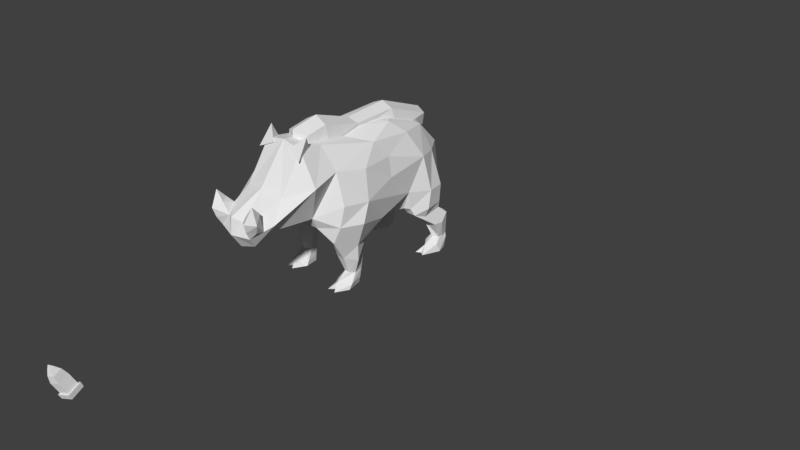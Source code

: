 # Source: Boar.blend  (saved by Blender 2.77.0; exported with 4.5.12 LTS)
import bpy
from mathutils import Matrix  # noqa: F401  (used for matrix-valued properties, if any)

bpy.ops.wm.read_factory_settings(use_empty=True)
scene = bpy.context.scene
scene.name = 'Scene'

# ---- collections
col_collection_1 = bpy.data.collections.new('Collection 1'); scene.collection.children.link(col_collection_1)

# ---- world
world_world = bpy.data.worlds.new('World'); scene.world = world_world
world_world.color = (0.05088, 0.05088, 0.05088)
world_world.use_sun_shadow = False
world_world.sun_shadow_jitter_overblur = 0.0
world_world.cycles.sampling_method = 'MANUAL'

# ---- cameras
cam_camera = bpy.data.cameras.new('Camera')
cam_camera.clip_end = 100.0
cam_camera.lens = 35.0
cam_camera.sensor_width = 32.0
cam_camera.sensor_height = 18.0
cam_camera.ortho_scale = 7.314
cam_camera.dof.focus_distance = 0.0
cam_camera.dof.aperture_fstop = 128.0

# ---- meshes
me_cube_004 = bpy.data.meshes.new('Cube.004')
me_cube_004.from_pydata([(0.3104, 0.4956, 1.062), (0.3677, 0.1394, 0.7441), (0.2356, 0.5844, 0.5812), (0.405, 0.2945, 1.075), (0.1818, 0.7074, 0.7799), (0.4213, 0.4914, 0.5566), (0.361, 0.1657, 0.5598), (0.2998, 0.1342, 0.5598), (0.4213, 0.5094, 0.734), (0.4581, 0.3106, 0.5483), (0.4569, 0.3439, 0.7308), (0.4129, 0.3106, 0.4491), (0.4055, 0.4967, 0.4911), (0.2818, 0.1932, 0.4911), (0.3881, 0.1932, 0.4911), (0.2644, 0.5498, 0.4911), (0.2891, 0.5045, 0.3406), (0.2953, 0.405, 0.3449), (0.4326, 0.5823, 0.4174), (0.31, 0.5823, 0.4174), (0.4535, 0.5045, 0.3406), (0.4473, 0.405, 0.3449), (0.3193, 0.5398, 0.1768), (0.3193, 0.4831, 0.1742), (0.407, 0.5971, 0.1844), (0.3356, 0.5971, 0.1844), (0.4233, 0.5398, 0.1768), (0.4233, 0.4831, 0.1742), (0.2944, 0.434, 0.1208), (0.3713, 0.3455, 0.1174), (0.4242, 0.5848, 0.1436), (0.3185, 0.5848, 0.1436), (0.4483, 0.434, 0.1208), (0.2739, 0.4544, 0.04242), (0.3248, 0.266, 0.04804), (0.4338, 0.5511, 0.04995), (0.3089, 0.5511, 0.04995), (0.4688, 0.4544, 0.04242), (0.4178, 0.266, 0.04804), (0.3713, 0.2949, 0.04804), (0.3713, 0.451, 0.1742), (0.3716, 0.6246, 0.1844), (0.3731, 0.6124, 0.1436), (0.3681, 0.6098, 0.4174), (0.2412, -0.7371, 0.6112), (0.3771, 0.5786, 0.04995), (0.4119, -0.9785, 1.138), (0.0, -0.6098, 1.457), (0.0, -0.8609, 0.6661), (0.0, -0.9785, 1.483), (0.3606, -0.7122, 1.204), (0.2265, -0.9785, 1.442), (0.298, -1.345, 0.8872), (0.2688, -0.9275, 0.7993), (0.0, -1.244, 1.108), (0.0, -1.284, 0.6361), (0.2102, -0.7447, 1.422), (0.2278, -1.266, 0.8004), (0.2314, -1.216, 1.063), (0.0, -1.265, 0.7226), (0.0, -1.585, 0.781), (0.0, -1.568, 0.9414), (0.0, -1.496, 0.6421), (0.2027, -1.533, 0.7928), (0.09896, -1.519, 0.914), (0.1655, -1.465, 0.6895), (0.0, -1.465, 0.6895), (0.1905, -1.404, 0.9706), (0.2569, -1.426, 0.8465), (0.2624, -1.501, 0.8587), (0.2203, -1.577, 0.8738), (0.2496, -1.444, 1.018), (0.3087, -1.521, 0.9481), (0.2365, -1.601, 0.9609), (0.1774, -1.524, 1.012), (0.2622, -1.523, 1.104), (0.2492, -0.918, 1.547), (0.1963, -0.8544, 1.364), (0.1064, -1.01, 1.43), (0.2779, -1.04, 1.361), (0.0, 0.7234, 0.9372), (0.1936, 0.6542, 1.085), (0.0, 0.6542, 0.7709), (0.0, 0.6542, 1.132), (0.4021, -0.1111, 0.9849), (0.3706, -0.1111, 1.181), (0.4996, -0.4744, 0.8952), (0.4108, -0.4212, 1.167), (0.0, -0.1111, 0.4933), (0.09377, 0.2522, 0.5341), (0.1954, -0.1111, 0.5263), (0.0, -0.4443, 0.5263), (0.1919, -0.4174, 0.5993), (0.0, -0.1111, 1.476), (0.2124, 0.04112, 1.436), (0.0, 0.2522, 1.436), (0.0, 0.5, 1.324), (0.2058, 0.4408, 1.31), (0.0, 0.4956, 0.6275), (0.3023, 0.1759, 1.32), (0.3215, -0.2421, 1.342), (0.4574, -0.7178, 0.9077), (0.4131, -0.2421, 0.6275), (0.0, -0.7178, 0.6656), (0.1429, -0.663, 0.6598), (0.1706, -0.8197, 1.283), (0.127, -0.8197, 1.498), (0.1049, 0.5747, 1.245), (0.127, 0.5747, 1.366), (0.127, -0.6199, 1.548), (0.1706, -0.6199, 1.37), (0.127, -0.2594, 1.378), (0.127, -0.2594, 1.47), (0.1988, 0.1577, 1.304), (0.127, 0.1577, 1.511), (0.0, 0.6152, 1.397), (0.0, 0.6152, 1.186), (0.0, -0.8793, 1.54), (0.0, -0.8793, 1.239), (0.0, -0.6199, 1.61), (0.0, -0.6199, 1.36), (0.0, -0.2594, 1.501), (0.0, -0.2594, 1.372), (0.0, 0.1577, 1.559), (0.0, 0.1577, 1.268), (0.3805, -0.7915, 0.546), (0.3805, -0.3933, 0.546), (0.227, -0.557, 0.5358), (0.4416, -0.5668, 0.4732), (0.4452, -0.7618, 0.7121), (0.5237, -0.557, 0.7121), (0.2575, -0.8763, 0.6891), (0.2384, -0.5544, 0.3116), (0.2715, -0.6734, 0.3478), (0.4257, -0.5544, 0.3116), (0.3605, -0.4355, 0.3478), (0.3605, -0.6734, 0.3478), (0.2617, -0.4499, 0.3744), (0.2715, -0.5514, 0.163), (0.2995, -0.6129, 0.1811), (0.3738, -0.5514, 0.163), (0.3528, -0.4618, 0.1693), (0.3469, -0.6129, 0.1811), (0.2979, -0.4693, 0.1678), (0.2143, -0.6627, 0.03894), (0.2692, -0.8006, 0.04443), (0.4141, -0.6627, 0.03894), (0.3636, -0.5045, 0.03944), (0.3617, -0.8006, 0.04443), (0.2563, -0.5199, 0.03312), (0.2231, -0.6338, 0.0815), (0.3202, -0.7288, 0.1066), (0.266, -0.5069, 0.08911), (0.4139, -0.6338, 0.0815), (0.3684, -0.4934, 0.09401), (0.3142, -0.7428, 0.03894)], [], [(10, 1, 6, 9), (4, 8, 5, 2), (8, 0, 10), (4, 0, 8), (2, 5, 12, 15), (8, 10, 9, 5), (5, 9, 11, 12), (9, 6, 14, 11), (7, 6, 1), (17, 16, 22, 23), (18, 20, 26, 24), (19, 16, 15), (15, 12, 18, 43, 19), (12, 11, 20, 18), (11, 14, 21, 20), (22, 25, 31, 28), (25, 41, 42, 31), (20, 21, 27, 26), (21, 17, 23, 40, 27), (19, 43, 41, 25), (16, 19, 25, 22), (32, 29, 38, 37), (29, 28, 33, 34), (24, 26, 32, 30), (23, 22, 28, 29), (26, 27, 29, 32), (33, 36, 45, 35, 37), (34, 33, 37, 38, 39), (31, 42, 45, 36), (28, 31, 36, 33), (30, 32, 37, 35), (29, 39, 38), (29, 34, 39), (23, 29, 40), (27, 40, 29), (14, 13, 17, 21), (45, 42, 30, 35), (41, 43, 18, 24), (42, 41, 24, 30), (17, 13, 15, 16), (46, 56, 51), (46, 58, 52), (46, 57, 53), (46, 53, 50), (55, 57, 65, 62), (52, 58, 67, 68), (58, 54, 61, 64, 67), (48, 57, 55), (49, 58, 51), (49, 56, 47), (46, 50, 56), (46, 51, 58), (46, 52, 57), (59, 55, 62, 66), (57, 52, 68, 63, 65), (48, 53, 57), (48, 55, 59), (49, 54, 58), (49, 51, 56), (60, 64, 61), (60, 65, 63), (60, 63, 64), (60, 62, 65), (72, 69, 68), (70, 63, 69), (70, 64, 63), (67, 68, 63, 64), (70, 69, 72, 73), (64, 70, 73, 74), (68, 67, 71, 72), (67, 64, 74, 71), (74, 73, 75), (72, 71, 75), (71, 74, 75), (73, 72, 75), (76, 77, 78), (76, 78, 79), (76, 79, 77), (77, 79, 78), (80, 83, 81), (80, 81, 4), (81, 97, 0), (80, 4, 82), (84, 3, 85), (85, 99, 100), (3, 97, 99), (84, 87, 86), (86, 50, 101), (85, 100, 87), (84, 86, 1), (84, 1, 3), (88, 89, 90), (88, 92, 91), (91, 104, 103), (90, 102, 92), (93, 47, 94), (50, 100, 56), (93, 94, 95), (95, 97, 96), (4, 81, 0), (82, 4, 98), (85, 3, 99), (3, 0, 97), (84, 85, 87), (86, 87, 50), (87, 100, 50), (1, 86, 102), (53, 101, 50), (53, 48, 131, 129), (48, 103, 104), (88, 90, 92), (91, 92, 104), (94, 47, 100), (95, 94, 97), (94, 100, 99), (94, 99, 97), (56, 100, 47), (115, 108, 107, 116), (109, 106, 105, 110), (124, 116, 107, 113), (118, 120, 110, 105), (112, 109, 110, 111), (114, 112, 111, 113), (120, 122, 111, 110), (108, 114, 113, 107), (122, 124, 113, 111), (112, 114, 123, 121), (109, 112, 121, 119), (106, 109, 119, 117), (114, 108, 115, 123), (106, 117, 118, 105), (2, 98, 4), (2, 15, 98), (13, 89, 98, 15), (7, 89, 13), (89, 7, 90), (7, 1, 90), (90, 1, 102), (83, 97, 81), (6, 7, 13, 14), (104, 92, 127), (92, 102, 126), (130, 129, 125, 128), (129, 131, 125), (102, 130, 128, 126), (86, 130, 102), (86, 101, 129, 130), (101, 53, 129), (48, 44, 131), (125, 131, 44), (137, 135, 141, 143), (135, 134, 140, 141), (0, 3, 10), (1, 10, 3), (150, 152, 149, 144), (151, 150, 144, 145), (136, 133, 139, 142), (133, 132, 138, 139), (132, 137, 143, 138), (134, 136, 142, 140), (126, 128, 134, 135), (92, 126, 135, 137), (44, 127, 132, 133), (127, 92, 137, 132), (128, 125, 136, 134), (125, 44, 133, 136), (155, 144, 146), (146, 148, 155), (153, 151, 148, 146), (154, 153, 146, 147), (152, 154, 147, 149), (148, 151, 155), (143, 141, 154, 152), (141, 140, 153, 154), (140, 142, 151, 153), (139, 138, 150, 151), (138, 143, 152, 150), (48, 104, 44), (127, 44, 104), (89, 88, 98), (145, 144, 155), (151, 145, 155), (142, 139, 151), (146, 144, 149, 147), (97, 83, 96), (69, 63, 68)])
_ca = me_cube_004.color_attributes.new('Col', 'BYTE_COLOR', 'CORNER')
_ca.data.foreach_set('color', [0.1651, 0.117, 0.07227, 1.0, 0.1651, 0.117, 0.07227, 1.0, 0.1651, 0.117, 0.07227, 1.0, 0.1651, 0.117, 0.07227, 1.0, 0.1651, 0.117, 0.07227, 1.0, 0.1651, 0.117, 0.07227, 1.0, 0.1651, 0.117, 0.07227, 1.0, 0.1651, 0.117, 0.07227, 1.0, 0.1651, 0.117, 0.07227, 1.0, 0.1651, 0.117, 0.07227, 1.0, 0.1651, 0.117, 0.07227, 1.0, 0.1651, 0.117, 0.07227, 1.0, 0.1651, 0.117, 0.07227, 1.0, 0.1651, 0.117, 0.07227, 1.0, 0.1651, 0.117, 0.07227, 1.0, 0.1651, 0.117, 0.07227, 1.0, 0.1651, 0.117, 0.07227, 1.0, 0.1651, 0.117, 0.07227, 1.0, 0.1651, 0.117, 0.07227, 1.0, 0.1651, 0.117, 0.07227, 1.0, 0.1651, 0.117, 0.07227, 1.0, 0.1651, 0.117, 0.07227, 1.0, 0.1651, 0.117, 0.07227, 1.0, 0.1651, 0.117, 0.07227, 1.0, 0.1651, 0.117, 0.07227, 1.0, 0.1651, 0.117, 0.07227, 1.0, 0.1651, 0.117, 0.07227, 1.0, 0.1651, 0.117, 0.07227, 1.0, 0.1651, 0.117, 0.07227, 1.0, 0.1651, 0.117, 0.07227, 1.0, 0.1651, 0.117, 0.07227, 1.0, 0.1651, 0.117, 0.07227, 1.0, 0.1651, 0.117, 0.07227, 1.0, 0.1651, 0.117, 0.07227, 1.0, 0.1651, 0.117, 0.07227, 1.0, 0.1651, 0.117, 0.07227, 1.0, 0.1651, 0.117, 0.07227, 1.0, 0.1651, 0.117, 0.07227, 1.0, 0.1651, 0.117, 0.07227, 1.0, 0.1651, 0.117, 0.07227, 1.0, 0.1651, 0.117, 0.07227, 1.0, 0.1651, 0.117, 0.07227, 1.0, 0.1651, 0.117, 0.07227, 1.0, 0.1651, 0.117, 0.07227, 1.0, 0.1651, 0.117, 0.07227, 1.0, 0.1651, 0.117, 0.07227, 1.0, 0.1651, 0.117, 0.07227, 1.0, 0.1651, 0.117, 0.07227, 1.0, 0.1651, 0.117, 0.07227, 1.0, 0.1651, 0.117, 0.07227, 1.0, 0.1651, 0.117, 0.07227, 1.0, 0.1651, 0.117, 0.07227, 1.0, 0.1651, 0.117, 0.07227, 1.0, 0.1651, 0.117, 0.07227, 1.0, 0.1651, 0.117, 0.07227, 1.0, 0.1651, 0.117, 0.07227, 1.0, 0.1651, 0.117, 0.07227, 1.0, 0.1651, 0.117, 0.07227, 1.0, 0.1651, 0.117, 0.07227, 1.0, 0.1651, 0.117, 0.07227, 1.0, 0.1651, 0.117, 0.07227, 1.0, 0.1651, 0.117, 0.07227, 1.0, 0.1651, 0.117, 0.07227, 1.0, 0.1651, 0.117, 0.07227, 1.0, 0.1651, 0.117, 0.07227, 1.0, 0.1651, 0.117, 0.07227, 1.0, 0.1651, 0.117, 0.07227, 1.0, 0.1651, 0.117, 0.07227, 1.0, 0.1651, 0.117, 0.07227, 1.0, 0.1651, 0.117, 0.07227, 1.0, 0.1651, 0.117, 0.07227, 1.0, 0.1651, 0.117, 0.07227, 1.0, 0.1651, 0.117, 0.07227, 1.0, 0.1651, 0.117, 0.07227, 1.0, 0.1651, 0.117, 0.07227, 1.0, 0.1651, 0.117, 0.07227, 1.0, 0.1651, 0.117, 0.07227, 1.0, 0.1651, 0.117, 0.07227, 1.0, 0.1651, 0.117, 0.07227, 1.0, 0.1651, 0.117, 0.07227, 1.0, 0.1651, 0.117, 0.07227, 1.0, 0.1651, 0.117, 0.07227, 1.0, 1.0, 1.0, 1.0, 1.0, 1.0, 1.0, 1.0, 1.0, 1.0, 1.0, 1.0, 1.0, 1.0, 1.0, 1.0, 1.0, 1.0, 1.0, 1.0, 1.0, 1.0, 1.0, 1.0, 1.0, 1.0, 1.0, 1.0, 1.0, 1.0, 1.0, 1.0, 1.0, 0.1651, 0.117, 0.07227, 1.0, 0.1651, 0.117, 0.07227, 1.0, 0.1651, 0.117, 0.07227, 1.0, 0.1651, 0.117, 0.07227, 1.0, 0.1651, 0.117, 0.07227, 1.0, 0.1651, 0.117, 0.07227, 1.0, 0.1651, 0.117, 0.07227, 1.0, 0.1651, 0.117, 0.07227, 1.0, 0.1651, 0.117, 0.07227, 1.0, 0.1651, 0.117, 0.07227, 1.0, 0.1651, 0.117, 0.07227, 1.0, 0.1651, 0.117, 0.07227, 1.0, 0.1651, 0.117, 0.07227, 1.0, 0.1651, 0.117, 0.07227, 1.0, 0.1651, 0.117, 0.07227, 1.0, 0.1651, 0.117, 0.07227, 1.0, 0.1651, 0.117, 0.07227, 1.0, 1.0, 1.0, 1.0, 1.0, 1.0, 1.0, 1.0, 1.0, 1.0, 1.0, 1.0, 1.0, 1.0, 1.0, 1.0, 1.0, 1.0, 1.0, 1.0, 1.0, 0.1651, 0.117, 0.07227, 1.0, 0.1651, 0.117, 0.07227, 1.0, 0.1651, 0.117, 0.07227, 1.0, 0.1651, 0.117, 0.07227, 1.0, 0.1651, 0.117, 0.07227, 1.0, 0.1651, 0.117, 0.07227, 1.0, 0.1651, 0.117, 0.07227, 1.0, 0.1651, 0.117, 0.07227, 1.0, 0.1651, 0.117, 0.07227, 1.0, 0.1651, 0.117, 0.07227, 1.0, 0.1651, 0.117, 0.07227, 1.0, 0.1651, 0.117, 0.07227, 1.0, 1.0, 1.0, 1.0, 1.0, 1.0, 1.0, 1.0, 1.0, 1.0, 1.0, 1.0, 1.0, 1.0, 1.0, 1.0, 1.0, 1.0, 1.0, 1.0, 1.0, 1.0, 1.0, 1.0, 1.0, 0.1651, 0.117, 0.07227, 1.0, 0.1651, 0.117, 0.07227, 1.0, 0.1651, 0.117, 0.07227, 1.0, 0.1651, 0.117, 0.07227, 1.0, 0.1651, 0.117, 0.07227, 1.0, 0.1651, 0.117, 0.07227, 1.0, 0.1651, 0.117, 0.07227, 1.0, 0.1651, 0.117, 0.07227, 1.0, 0.1651, 0.117, 0.07227, 1.0, 0.1651, 0.117, 0.07227, 1.0, 0.1651, 0.117, 0.07227, 1.0, 0.1651, 0.117, 0.07227, 1.0, 0.1651, 0.117, 0.07227, 1.0, 0.1651, 0.117, 0.07227, 1.0, 0.1651, 0.117, 0.07227, 1.0, 0.1651, 0.117, 0.07227, 1.0, 0.1651, 0.117, 0.07227, 1.0, 0.1651, 0.117, 0.07227, 1.0, 0.1651, 0.117, 0.07227, 1.0, 0.1651, 0.117, 0.07227, 1.0, 0.1651, 0.117, 0.07227, 1.0, 0.1651, 0.117, 0.07227, 1.0, 0.1651, 0.117, 0.07227, 1.0, 0.1651, 0.117, 0.07227, 1.0, 0.1651, 0.117, 0.07227, 1.0, 0.1651, 0.117, 0.07227, 1.0, 0.1651, 0.117, 0.07227, 1.0, 0.1651, 0.117, 0.07227, 1.0, 0.1651, 0.117, 0.07227, 1.0, 0.1651, 0.117, 0.07227, 1.0, 0.1651, 0.117, 0.07227, 1.0, 0.1651, 0.117, 0.07227, 1.0, 0.1651, 0.117, 0.07227, 1.0, 0.1651, 0.117, 0.07227, 1.0, 0.1651, 0.117, 0.07227, 1.0, 0.1651, 0.117, 0.07227, 1.0, 0.1651, 0.117, 0.07227, 1.0, 0.1651, 0.117, 0.07227, 1.0, 0.1651, 0.117, 0.07227, 1.0, 0.1651, 0.117, 0.07227, 1.0, 0.1651, 0.117, 0.07227, 1.0, 0.1651, 0.117, 0.07227, 1.0, 0.1651, 0.117, 0.07227, 1.0, 0.1651, 0.117, 0.07227, 1.0, 0.1651, 0.117, 0.07227, 1.0, 0.1651, 0.117, 0.07227, 1.0, 0.1651, 0.117, 0.07227, 1.0, 0.1651, 0.117, 0.07227, 1.0, 0.1651, 0.117, 0.07227, 1.0, 0.1651, 0.117, 0.07227, 1.0, 0.1651, 0.117, 0.07227, 1.0, 0.1651, 0.117, 0.07227, 1.0, 0.1651, 0.117, 0.07227, 1.0, 0.1651, 0.117, 0.07227, 1.0, 0.1651, 0.117, 0.07227, 1.0, 0.1651, 0.117, 0.07227, 1.0, 0.1651, 0.117, 0.07227, 1.0, 0.1651, 0.117, 0.07227, 1.0, 0.1651, 0.117, 0.07227, 1.0, 0.1651, 0.117, 0.07227, 1.0, 0.1651, 0.117, 0.07227, 1.0, 0.1651, 0.117, 0.07227, 1.0, 0.1651, 0.117, 0.07227, 1.0, 0.1651, 0.117, 0.07227, 1.0, 0.1651, 0.117, 0.07227, 1.0, 0.1651, 0.117, 0.07227, 1.0, 0.1651, 0.117, 0.07227, 1.0, 0.1651, 0.117, 0.07227, 1.0, 0.1651, 0.117, 0.07227, 1.0, 0.1651, 0.117, 0.07227, 1.0, 0.1651, 0.117, 0.07227, 1.0, 0.1651, 0.117, 0.07227, 1.0, 0.1651, 0.117, 0.07227, 1.0, 0.1651, 0.117, 0.07227, 1.0, 0.1651, 0.117, 0.07227, 1.0, 0.1651, 0.117, 0.07227, 1.0, 0.1651, 0.117, 0.07227, 1.0, 0.1651, 0.117, 0.07227, 1.0, 0.1651, 0.117, 0.07227, 1.0, 0.1651, 0.117, 0.07227, 1.0, 0.1651, 0.117, 0.07227, 1.0, 0.1651, 0.117, 0.07227, 1.0, 0.1651, 0.117, 0.07227, 1.0, 0.1651, 0.117, 0.07227, 1.0, 0.1651, 0.117, 0.07227, 1.0, 0.1651, 0.117, 0.07227, 1.0, 0.1651, 0.117, 0.07227, 1.0, 0.1651, 0.117, 0.07227, 1.0, 0.1651, 0.117, 0.07227, 1.0, 0.1651, 0.117, 0.07227, 1.0, 0.1651, 0.117, 0.07227, 1.0, 0.1651, 0.117, 0.07227, 1.0, 0.1651, 0.117, 0.07227, 1.0, 0.1651, 0.117, 0.07227, 1.0, 0.1651, 0.117, 0.07227, 1.0, 0.1651, 0.117, 0.07227, 1.0, 0.1651, 0.117, 0.07227, 1.0, 0.1651, 0.117, 0.07227, 1.0, 0.1651, 0.117, 0.07227, 1.0, 0.1651, 0.117, 0.07227, 1.0, 0.1651, 0.117, 0.07227, 1.0, 0.1651, 0.117, 0.07227, 1.0, 1.0, 1.0, 1.0, 1.0, 1.0, 1.0, 1.0, 1.0, 1.0, 1.0, 1.0, 1.0, 1.0, 1.0, 1.0, 1.0, 1.0, 1.0, 1.0, 1.0, 1.0, 1.0, 1.0, 1.0, 1.0, 1.0, 1.0, 1.0, 1.0, 1.0, 1.0, 1.0, 1.0, 1.0, 1.0, 1.0, 1.0, 1.0, 1.0, 1.0, 1.0, 1.0, 1.0, 1.0, 1.0, 1.0, 1.0, 1.0, 1.0, 1.0, 1.0, 1.0, 1.0, 1.0, 1.0, 1.0, 1.0, 1.0, 1.0, 1.0, 1.0, 1.0, 1.0, 1.0, 1.0, 1.0, 1.0, 1.0, 1.0, 1.0, 1.0, 1.0, 1.0, 1.0, 1.0, 1.0, 1.0, 1.0, 1.0, 1.0, 1.0, 1.0, 1.0, 1.0, 1.0, 1.0, 1.0, 1.0, 1.0, 1.0, 1.0, 1.0, 1.0, 1.0, 1.0, 1.0, 1.0, 1.0, 1.0, 1.0, 1.0, 1.0, 1.0, 1.0, 1.0, 1.0, 1.0, 1.0, 1.0, 1.0, 1.0, 1.0, 1.0, 1.0, 1.0, 1.0, 1.0, 1.0, 1.0, 1.0, 1.0, 1.0, 1.0, 1.0, 1.0, 1.0, 1.0, 1.0, 1.0, 1.0, 1.0, 1.0, 1.0, 1.0, 1.0, 1.0, 1.0, 1.0, 1.0, 1.0, 1.0, 1.0, 1.0, 1.0, 1.0, 1.0, 1.0, 1.0, 1.0, 1.0, 1.0, 1.0, 1.0, 1.0, 1.0, 1.0, 1.0, 1.0, 1.0, 1.0, 1.0, 1.0, 1.0, 1.0, 0.1651, 0.117, 0.07227, 1.0, 0.1651, 0.117, 0.07227, 1.0, 0.1651, 0.117, 0.07227, 1.0, 0.3278, 0.02732, 0.1144, 1.0, 0.3278, 0.02732, 0.1144, 1.0, 0.3278, 0.02732, 0.1144, 1.0, 0.1651, 0.117, 0.07227, 1.0, 0.1651, 0.117, 0.07227, 1.0, 0.1651, 0.117, 0.07227, 1.0, 1.0, 0.0, 1.0, 1.0, 1.0, 0.0, 1.0, 1.0, 1.0, 0.0, 1.0, 1.0, 0.1651, 0.117, 0.07227, 1.0, 0.1651, 0.117, 0.07227, 1.0, 0.1651, 0.117, 0.07227, 1.0, 0.1651, 0.117, 0.07227, 1.0, 0.1651, 0.117, 0.07227, 1.0, 0.1651, 0.117, 0.07227, 1.0, 0.1651, 0.117, 0.07227, 1.0, 0.1651, 0.117, 0.07227, 1.0, 0.1651, 0.117, 0.07227, 1.0, 0.1651, 0.117, 0.07227, 1.0, 0.1651, 0.117, 0.07227, 1.0, 0.1651, 0.117, 0.07227, 1.0, 0.1651, 0.117, 0.07227, 1.0, 0.1651, 0.117, 0.07227, 1.0, 0.1651, 0.117, 0.07227, 1.0, 0.1651, 0.117, 0.07227, 1.0, 0.1651, 0.117, 0.07227, 1.0, 0.1651, 0.117, 0.07227, 1.0, 0.1651, 0.117, 0.07227, 1.0, 0.1651, 0.117, 0.07227, 1.0, 0.1651, 0.117, 0.07227, 1.0, 0.1651, 0.117, 0.07227, 1.0, 0.1651, 0.117, 0.07227, 1.0, 0.1651, 0.117, 0.07227, 1.0, 0.1651, 0.117, 0.07227, 1.0, 0.1651, 0.117, 0.07227, 1.0, 0.1651, 0.117, 0.07227, 1.0, 0.1651, 0.117, 0.07227, 1.0, 0.1651, 0.117, 0.07227, 1.0, 0.1651, 0.117, 0.07227, 1.0, 0.1651, 0.117, 0.07227, 1.0, 0.1651, 0.117, 0.07227, 1.0, 0.1651, 0.117, 0.07227, 1.0, 0.1651, 0.117, 0.07227, 1.0, 0.1651, 0.117, 0.07227, 1.0, 0.1651, 0.117, 0.07227, 1.0, 0.1651, 0.117, 0.07227, 1.0, 0.1651, 0.117, 0.07227, 1.0, 0.1651, 0.117, 0.07227, 1.0, 0.1651, 0.117, 0.07227, 1.0, 0.1651, 0.117, 0.07227, 1.0, 0.1651, 0.117, 0.07227, 1.0, 0.1651, 0.117, 0.07227, 1.0, 0.1651, 0.117, 0.07227, 1.0, 0.1651, 0.117, 0.07227, 1.0, 0.1651, 0.117, 0.07227, 1.0, 0.1651, 0.117, 0.07227, 1.0, 0.1651, 0.117, 0.07227, 1.0, 0.1651, 0.117, 0.07227, 1.0, 0.1651, 0.117, 0.07227, 1.0, 0.1651, 0.117, 0.07227, 1.0, 0.1651, 0.117, 0.07227, 1.0, 0.1651, 0.117, 0.07227, 1.0, 0.1651, 0.117, 0.07227, 1.0, 0.1651, 0.117, 0.07227, 1.0, 0.1651, 0.117, 0.07227, 1.0, 0.1651, 0.117, 0.07227, 1.0, 0.1651, 0.117, 0.07227, 1.0, 0.1651, 0.117, 0.07227, 1.0, 0.1651, 0.117, 0.07227, 1.0, 0.1651, 0.117, 0.07227, 1.0, 0.1651, 0.117, 0.07227, 1.0, 0.1651, 0.117, 0.07227, 1.0, 0.1651, 0.117, 0.07227, 1.0, 0.1651, 0.117, 0.07227, 1.0, 0.1651, 0.117, 0.07227, 1.0, 0.1651, 0.117, 0.07227, 1.0, 0.1651, 0.117, 0.07227, 1.0, 0.1651, 0.117, 0.07227, 1.0, 0.1651, 0.117, 0.07227, 1.0, 0.1651, 0.117, 0.07227, 1.0, 0.1651, 0.117, 0.07227, 1.0, 0.1651, 0.117, 0.07227, 1.0, 0.1651, 0.117, 0.07227, 1.0, 0.1651, 0.117, 0.07227, 1.0, 0.1651, 0.117, 0.07227, 1.0, 0.1651, 0.117, 0.07227, 1.0, 0.1651, 0.117, 0.07227, 1.0, 0.1651, 0.117, 0.07227, 1.0, 0.1651, 0.117, 0.07227, 1.0, 0.1651, 0.117, 0.07227, 1.0, 0.1651, 0.117, 0.07227, 1.0, 0.1651, 0.117, 0.07227, 1.0, 0.1651, 0.117, 0.07227, 1.0, 0.1651, 0.117, 0.07227, 1.0, 0.1651, 0.117, 0.07227, 1.0, 0.1651, 0.117, 0.07227, 1.0, 0.1651, 0.117, 0.07227, 1.0, 0.1651, 0.117, 0.07227, 1.0, 0.1651, 0.117, 0.07227, 1.0, 0.1651, 0.117, 0.07227, 1.0, 0.1651, 0.117, 0.07227, 1.0, 0.1651, 0.117, 0.07227, 1.0, 0.1651, 0.117, 0.07227, 1.0, 0.1651, 0.117, 0.07227, 1.0, 0.1651, 0.117, 0.07227, 1.0, 0.1651, 0.117, 0.07227, 1.0, 0.1651, 0.117, 0.07227, 1.0, 0.1651, 0.117, 0.07227, 1.0, 0.1651, 0.117, 0.07227, 1.0, 0.1651, 0.117, 0.07227, 1.0, 0.1651, 0.117, 0.07227, 1.0, 0.1651, 0.117, 0.07227, 1.0, 0.1651, 0.117, 0.07227, 1.0, 0.1651, 0.117, 0.07227, 1.0, 0.1651, 0.117, 0.07227, 1.0, 0.1651, 0.117, 0.07227, 1.0, 0.1651, 0.117, 0.07227, 1.0, 0.1651, 0.117, 0.07227, 1.0, 0.1651, 0.117, 0.07227, 1.0, 0.1651, 0.117, 0.07227, 1.0, 0.1651, 0.117, 0.07227, 1.0, 0.1651, 0.117, 0.07227, 1.0, 0.1651, 0.117, 0.07227, 1.0, 0.1651, 0.117, 0.07227, 1.0, 0.02217, 0.016, 0.008568, 1.0, 0.02217, 0.016, 0.008568, 1.0, 0.02217, 0.016, 0.008568, 1.0, 0.02217, 0.016, 0.008568, 1.0, 0.02217, 0.016, 0.008568, 1.0, 0.02217, 0.016, 0.008568, 1.0, 0.02217, 0.016, 0.008568, 1.0, 0.02217, 0.016, 0.008568, 1.0, 0.02217, 0.016, 0.008568, 1.0, 0.02217, 0.016, 0.008568, 1.0, 0.02217, 0.016, 0.008568, 1.0, 0.02217, 0.016, 0.008568, 1.0, 0.02217, 0.016, 0.008568, 1.0, 0.02217, 0.016, 0.008568, 1.0, 0.02217, 0.016, 0.008568, 1.0, 0.02217, 0.016, 0.008568, 1.0, 0.02217, 0.016, 0.008568, 1.0, 0.02217, 0.016, 0.008568, 1.0, 0.02217, 0.016, 0.008568, 1.0, 0.02217, 0.016, 0.008568, 1.0, 0.02217, 0.016, 0.008568, 1.0, 0.02217, 0.016, 0.008568, 1.0, 0.02217, 0.016, 0.008568, 1.0, 0.02217, 0.016, 0.008568, 1.0, 0.02217, 0.016, 0.008568, 1.0, 0.02217, 0.016, 0.008568, 1.0, 0.02217, 0.016, 0.008568, 1.0, 0.02217, 0.016, 0.008568, 1.0, 0.02217, 0.016, 0.008568, 1.0, 0.02217, 0.016, 0.008568, 1.0, 0.02217, 0.016, 0.008568, 1.0, 0.02217, 0.016, 0.008568, 1.0, 0.02217, 0.016, 0.008568, 1.0, 0.02217, 0.016, 0.008568, 1.0, 0.02217, 0.016, 0.008568, 1.0, 0.02217, 0.016, 0.008568, 1.0, 0.02217, 0.016, 0.008568, 1.0, 0.02217, 0.016, 0.008568, 1.0, 0.02217, 0.016, 0.008568, 1.0, 0.02217, 0.016, 0.008568, 1.0, 0.02217, 0.016, 0.008568, 1.0, 0.02217, 0.016, 0.008568, 1.0, 0.02217, 0.016, 0.008568, 1.0, 0.02217, 0.016, 0.008568, 1.0, 0.02217, 0.016, 0.008568, 1.0, 0.02217, 0.016, 0.008568, 1.0, 0.02217, 0.016, 0.008568, 1.0, 0.02217, 0.016, 0.008568, 1.0, 0.02217, 0.016, 0.008568, 1.0, 0.02217, 0.016, 0.008568, 1.0, 0.02217, 0.016, 0.008568, 1.0, 0.02217, 0.016, 0.008568, 1.0, 0.02217, 0.016, 0.008568, 1.0, 0.02217, 0.016, 0.008568, 1.0, 0.02217, 0.016, 0.008568, 1.0, 0.02217, 0.016, 0.008568, 1.0, 0.1651, 0.117, 0.07227, 1.0, 0.1651, 0.117, 0.07227, 1.0, 0.1651, 0.117, 0.07227, 1.0, 0.1651, 0.117, 0.07227, 1.0, 0.1651, 0.117, 0.07227, 1.0, 0.1651, 0.117, 0.07227, 1.0, 0.1651, 0.117, 0.07227, 1.0, 0.1651, 0.117, 0.07227, 1.0, 0.1651, 0.117, 0.07227, 1.0, 0.1651, 0.117, 0.07227, 1.0, 0.1651, 0.117, 0.07227, 1.0, 0.1651, 0.117, 0.07227, 1.0, 0.1651, 0.117, 0.07227, 1.0, 0.1651, 0.117, 0.07227, 1.0, 0.1651, 0.117, 0.07227, 1.0, 0.1651, 0.117, 0.07227, 1.0, 0.1651, 0.117, 0.07227, 1.0, 0.1651, 0.117, 0.07227, 1.0, 0.1651, 0.117, 0.07227, 1.0, 0.1651, 0.117, 0.07227, 1.0, 0.1651, 0.117, 0.07227, 1.0, 0.1651, 0.117, 0.07227, 1.0, 0.1651, 0.117, 0.07227, 1.0, 0.1651, 0.117, 0.07227, 1.0, 0.1651, 0.117, 0.07227, 1.0, 0.1651, 0.117, 0.07227, 1.0, 0.1651, 0.117, 0.07227, 1.0, 0.1651, 0.117, 0.07227, 1.0, 0.1651, 0.117, 0.07227, 1.0, 0.1651, 0.117, 0.07227, 1.0, 0.1651, 0.117, 0.07227, 1.0, 0.1651, 0.117, 0.07227, 1.0, 0.1651, 0.117, 0.07227, 1.0, 0.1651, 0.117, 0.07227, 1.0, 0.1651, 0.117, 0.07227, 1.0, 0.1651, 0.117, 0.07227, 1.0, 0.1651, 0.117, 0.07227, 1.0, 0.1651, 0.117, 0.07227, 1.0, 0.1651, 0.117, 0.07227, 1.0, 0.1651, 0.117, 0.07227, 1.0, 0.1651, 0.117, 0.07227, 1.0, 0.1651, 0.117, 0.07227, 1.0, 0.1651, 0.117, 0.07227, 1.0, 0.1651, 0.117, 0.07227, 1.0, 0.1651, 0.117, 0.07227, 1.0, 0.1651, 0.117, 0.07227, 1.0, 0.1651, 0.117, 0.07227, 1.0, 0.1651, 0.117, 0.07227, 1.0, 0.1651, 0.117, 0.07227, 1.0, 0.1651, 0.117, 0.07227, 1.0, 0.1651, 0.117, 0.07227, 1.0, 0.1651, 0.117, 0.07227, 1.0, 0.1651, 0.117, 0.07227, 1.0, 0.1651, 0.117, 0.07227, 1.0, 0.1651, 0.117, 0.07227, 1.0, 0.1651, 0.117, 0.07227, 1.0, 0.1651, 0.117, 0.07227, 1.0, 0.1651, 0.117, 0.07227, 1.0, 0.1651, 0.117, 0.07227, 1.0, 0.1651, 0.117, 0.07227, 1.0, 0.1651, 0.117, 0.07227, 1.0, 0.1651, 0.117, 0.07227, 1.0, 0.1651, 0.117, 0.07227, 1.0, 0.1651, 0.117, 0.07227, 1.0, 0.1651, 0.117, 0.07227, 1.0, 0.1651, 0.117, 0.07227, 1.0, 0.1651, 0.117, 0.07227, 1.0, 0.1651, 0.117, 0.07227, 1.0, 0.1651, 0.117, 0.07227, 1.0, 0.1651, 0.117, 0.07227, 1.0, 0.1651, 0.117, 0.07227, 1.0, 0.1651, 0.117, 0.07227, 1.0, 0.1651, 0.117, 0.07227, 1.0, 0.1651, 0.117, 0.07227, 1.0, 0.1651, 0.117, 0.07227, 1.0, 0.1651, 0.117, 0.07227, 1.0, 0.1651, 0.117, 0.07227, 1.0, 0.1651, 0.117, 0.07227, 1.0, 0.1651, 0.117, 0.07227, 1.0, 0.1651, 0.117, 0.07227, 1.0, 1.0, 1.0, 1.0, 1.0, 1.0, 1.0, 1.0, 1.0, 1.0, 1.0, 1.0, 1.0, 1.0, 1.0, 1.0, 1.0, 0.1651, 0.117, 0.07227, 1.0, 0.1651, 0.117, 0.07227, 1.0, 0.1651, 0.117, 0.07227, 1.0, 0.1651, 0.117, 0.07227, 1.0, 0.1651, 0.117, 0.07227, 1.0, 0.1651, 0.117, 0.07227, 1.0, 0.1651, 0.117, 0.07227, 1.0, 0.1651, 0.117, 0.07227, 1.0, 0.1651, 0.117, 0.07227, 1.0, 0.1651, 0.117, 0.07227, 1.0, 0.1651, 0.117, 0.07227, 1.0, 0.1651, 0.117, 0.07227, 1.0, 0.1651, 0.117, 0.07227, 1.0, 0.1651, 0.117, 0.07227, 1.0, 0.1651, 0.117, 0.07227, 1.0, 0.1651, 0.117, 0.07227, 1.0, 0.1651, 0.117, 0.07227, 1.0, 0.1651, 0.117, 0.07227, 1.0, 0.1651, 0.117, 0.07227, 1.0, 0.1651, 0.117, 0.07227, 1.0, 0.1651, 0.117, 0.07227, 1.0, 0.1651, 0.117, 0.07227, 1.0, 0.1651, 0.117, 0.07227, 1.0, 0.1651, 0.117, 0.07227, 1.0, 0.1651, 0.117, 0.07227, 1.0, 0.1651, 0.117, 0.07227, 1.0, 0.1651, 0.117, 0.07227, 1.0, 0.1651, 0.117, 0.07227, 1.0, 0.1651, 0.117, 0.07227, 1.0, 0.1651, 0.117, 0.07227, 1.0, 0.1651, 0.117, 0.07227, 1.0, 0.1651, 0.117, 0.07227, 1.0, 0.1651, 0.117, 0.07227, 1.0, 0.1651, 0.117, 0.07227, 1.0, 0.1651, 0.117, 0.07227, 1.0, 0.1651, 0.117, 0.07227, 1.0, 0.1651, 0.117, 0.07227, 1.0, 0.1651, 0.117, 0.07227, 1.0, 0.1651, 0.117, 0.07227, 1.0, 0.1651, 0.117, 0.07227, 1.0, 1.0, 1.0, 1.0, 1.0, 1.0, 1.0, 1.0, 1.0, 1.0, 1.0, 1.0, 1.0, 1.0, 1.0, 1.0, 1.0, 1.0, 1.0, 1.0, 1.0, 1.0, 1.0, 1.0, 1.0, 1.0, 1.0, 1.0, 1.0, 1.0, 1.0, 1.0, 1.0, 1.0, 1.0, 1.0, 1.0, 1.0, 1.0, 1.0, 1.0, 0.1651, 0.117, 0.07227, 1.0, 0.1651, 0.117, 0.07227, 1.0, 0.1651, 0.117, 0.07227, 1.0, 0.1651, 0.117, 0.07227, 1.0, 0.1651, 0.117, 0.07227, 1.0, 0.1651, 0.117, 0.07227, 1.0, 0.1651, 0.117, 0.07227, 1.0, 0.1651, 0.117, 0.07227, 1.0, 1.0, 1.0, 1.0, 1.0, 1.0, 1.0, 1.0, 1.0, 1.0, 1.0, 1.0, 1.0, 0.1651, 0.117, 0.07227, 1.0, 0.1651, 0.117, 0.07227, 1.0, 0.1651, 0.117, 0.07227, 1.0, 0.1651, 0.117, 0.07227, 1.0, 0.1651, 0.117, 0.07227, 1.0, 0.1651, 0.117, 0.07227, 1.0, 0.1651, 0.117, 0.07227, 1.0, 0.1651, 0.117, 0.07227, 1.0, 0.1651, 0.117, 0.07227, 1.0, 0.1651, 0.117, 0.07227, 1.0, 0.1651, 0.117, 0.07227, 1.0, 0.1651, 0.117, 0.07227, 1.0, 0.1651, 0.117, 0.07227, 1.0, 0.1651, 0.117, 0.07227, 1.0, 0.1651, 0.117, 0.07227, 1.0, 0.1651, 0.117, 0.07227, 1.0, 0.1651, 0.117, 0.07227, 1.0, 0.1651, 0.117, 0.07227, 1.0, 0.1651, 0.117, 0.07227, 1.0, 0.1651, 0.117, 0.07227, 1.0, 0.1651, 0.117, 0.07227, 1.0, 0.1651, 0.117, 0.07227, 1.0, 0.1651, 0.117, 0.07227, 1.0, 0.1651, 0.117, 0.07227, 1.0, 0.1651, 0.117, 0.07227, 1.0, 0.1651, 0.117, 0.07227, 1.0, 0.1651, 0.117, 0.07227, 1.0, 0.1651, 0.117, 0.07227, 1.0, 0.1651, 0.117, 0.07227, 1.0, 1.0, 1.0, 1.0, 1.0, 1.0, 1.0, 1.0, 1.0, 1.0, 1.0, 1.0, 1.0, 1.0, 1.0, 1.0, 1.0, 1.0, 1.0, 1.0, 1.0, 1.0, 1.0, 1.0, 1.0, 0.1651, 0.117, 0.07227, 1.0, 0.1651, 0.117, 0.07227, 1.0, 0.1651, 0.117, 0.07227, 1.0, 0.1651, 0.117, 0.07227, 1.0, 0.1651, 0.117, 0.07227, 1.0, 0.1651, 0.117, 0.07227, 1.0, 0.1651, 0.117, 0.07227, 1.0, 0.1651, 0.117, 0.07227, 1.0, 0.1651, 0.117, 0.07227, 1.0, 0.1651, 0.117, 0.07227, 1.0, 1.0, 1.0, 1.0, 1.0, 1.0, 1.0, 1.0, 1.0, 1.0, 1.0, 1.0, 1.0])
me_cube_004.use_remesh_preserve_volume = False
me_cube_004.use_remesh_preserve_attributes = False
me_cube_004.use_mirror_vertex_groups = False
me_cube_004.use_paint_bone_selection = False
me_cube_004.use_paint_mask = True
me_cube_004.update()
me_cube_003 = bpy.data.meshes.new('Cube.003')
me_cube_003.from_pydata([(-0.1959, -0.007403, -0.1798), (-0.1179, 0.07856, 0.008183), (0.003908, 0.04905, -0.2454), (0.08198, 0.135, -0.05744), (-0.1213, -0.2034, -0.1211), (-0.04323, -0.1175, 0.06683), (0.07854, -0.147, -0.1868), (0.1566, -0.061, 0.001201), (-0.06487, 0.107, 0.132), (0.0874, 0.15, 0.08199), (0.1443, 0.0006401, 0.1267), (-0.008004, -0.04237, 0.1767), (0.0118, 0.1131, 0.2189), (0.08295, 0.1332, 0.1955), (0.1095, 0.06337, 0.2164), (0.03837, 0.04328, 0.2398), (0.0733, 0.1131, 0.281), (0.07519, 0.1137, 0.2804), (0.0759, 0.1118, 0.2809), (0.07401, 0.1113, 0.2816), (0.02057, 0.08265, -0.262), (-0.2325, 0.01117, -0.1789), (0.1151, -0.1655, -0.1877), (-0.138, -0.237, -0.1046), (-0.0007232, 0.04476, -0.3417), (-0.244, -0.02396, -0.2619), (0.09012, -0.1938, -0.2704), (-0.1531, -0.2626, -0.1905)], [], [(1, 3, 2, 0), (3, 7, 6, 2), (7, 5, 4, 6), (5, 1, 0, 4), (7, 3, 9, 10), (8, 11, 15, 12), (5, 7, 10, 11), (3, 1, 8, 9), (1, 5, 11, 8), (15, 14, 18, 19), (10, 9, 13, 14), (11, 10, 14, 15), (9, 8, 12, 13), (19, 18, 17, 16), (13, 12, 16, 17), (12, 15, 19, 16), (14, 13, 17, 18), (6, 4, 23, 22), (4, 0, 21, 23), (2, 6, 22, 20), (0, 2, 20, 21), (21, 20, 24, 25), (25, 24, 26, 27), (20, 22, 26, 24), (23, 21, 25, 27), (22, 23, 27, 26)])
_ca = me_cube_003.color_attributes.new('Col', 'BYTE_COLOR', 'CORNER')
_ca.data.foreach_set('color', [1.0, 1.0, 1.0, 1.0, 1.0, 1.0, 1.0, 1.0, 1.0, 1.0, 1.0, 1.0, 1.0, 1.0, 1.0, 1.0, 1.0, 1.0, 1.0, 1.0, 1.0, 1.0, 1.0, 1.0, 1.0, 1.0, 1.0, 1.0, 1.0, 1.0, 1.0, 1.0, 1.0, 1.0, 1.0, 1.0, 1.0, 1.0, 1.0, 1.0, 1.0, 1.0, 1.0, 1.0, 1.0, 1.0, 1.0, 1.0, 1.0, 1.0, 1.0, 1.0, 1.0, 1.0, 1.0, 1.0, 1.0, 1.0, 1.0, 1.0, 1.0, 1.0, 1.0, 1.0, 1.0, 1.0, 1.0, 1.0, 1.0, 1.0, 1.0, 1.0, 1.0, 1.0, 1.0, 1.0, 1.0, 1.0, 1.0, 1.0, 1.0, 1.0, 1.0, 1.0, 1.0, 1.0, 1.0, 1.0, 1.0, 1.0, 1.0, 1.0, 1.0, 1.0, 1.0, 1.0, 1.0, 1.0, 1.0, 1.0, 1.0, 1.0, 1.0, 1.0, 1.0, 1.0, 1.0, 1.0, 1.0, 1.0, 1.0, 1.0, 1.0, 1.0, 1.0, 1.0, 1.0, 1.0, 1.0, 1.0, 1.0, 1.0, 1.0, 1.0, 1.0, 1.0, 1.0, 1.0, 1.0, 1.0, 1.0, 1.0, 1.0, 1.0, 1.0, 1.0, 1.0, 1.0, 1.0, 1.0, 1.0, 1.0, 1.0, 1.0, 1.0, 1.0, 1.0, 1.0, 1.0, 1.0, 1.0, 1.0, 1.0, 1.0, 1.0, 1.0, 1.0, 1.0, 1.0, 1.0, 1.0, 1.0, 1.0, 1.0, 1.0, 1.0, 1.0, 1.0, 1.0, 1.0, 1.0, 1.0, 1.0, 1.0, 1.0, 1.0, 1.0, 1.0, 1.0, 1.0, 1.0, 1.0, 1.0, 1.0, 1.0, 1.0, 1.0, 1.0, 1.0, 1.0, 1.0, 1.0, 1.0, 1.0, 1.0, 1.0, 1.0, 1.0, 1.0, 1.0, 1.0, 1.0, 1.0, 1.0, 1.0, 1.0, 1.0, 1.0, 1.0, 1.0, 1.0, 1.0, 1.0, 1.0, 1.0, 1.0, 1.0, 1.0, 1.0, 1.0, 1.0, 1.0, 1.0, 1.0, 1.0, 1.0, 1.0, 1.0, 1.0, 1.0, 1.0, 1.0, 1.0, 1.0, 1.0, 1.0, 1.0, 1.0, 1.0, 1.0, 1.0, 1.0, 1.0, 1.0, 1.0, 1.0, 1.0, 1.0, 1.0, 1.0, 1.0, 1.0, 1.0, 1.0, 1.0, 1.0, 1.0, 1.0, 1.0, 1.0, 1.0, 1.0, 1.0, 1.0, 1.0, 1.0, 1.0, 1.0, 1.0, 1.0, 1.0, 1.0, 0.402, 0.402, 0.402, 1.0, 0.402, 0.402, 0.402, 1.0, 0.402, 0.402, 0.402, 1.0, 0.402, 0.402, 0.402, 1.0, 0.402, 0.402, 0.402, 1.0, 0.402, 0.402, 0.402, 1.0, 0.402, 0.402, 0.402, 1.0, 0.402, 0.402, 0.402, 1.0, 0.402, 0.402, 0.402, 1.0, 0.402, 0.402, 0.402, 1.0, 0.402, 0.402, 0.402, 1.0, 0.402, 0.402, 0.402, 1.0, 0.402, 0.402, 0.402, 1.0, 0.402, 0.402, 0.402, 1.0, 0.402, 0.402, 0.402, 1.0, 0.402, 0.402, 0.402, 1.0, 0.402, 0.402, 0.402, 1.0, 0.402, 0.402, 0.402, 1.0, 0.402, 0.402, 0.402, 1.0, 0.402, 0.402, 0.402, 1.0, 0.402, 0.402, 0.402, 1.0, 0.402, 0.402, 0.402, 1.0, 0.402, 0.402, 0.402, 1.0, 0.402, 0.402, 0.402, 1.0, 0.402, 0.402, 0.402, 1.0, 0.402, 0.402, 0.402, 1.0, 0.402, 0.402, 0.402, 1.0, 0.402, 0.402, 0.402, 1.0, 0.402, 0.402, 0.402, 1.0, 0.402, 0.402, 0.402, 1.0, 0.402, 0.402, 0.402, 1.0, 0.402, 0.402, 0.402, 1.0, 0.402, 0.402, 0.402, 1.0, 0.402, 0.402, 0.402, 1.0, 0.402, 0.402, 0.402, 1.0, 0.402, 0.402, 0.402, 1.0])
me_cube_003.use_remesh_preserve_volume = False
me_cube_003.use_remesh_preserve_attributes = False
me_cube_003.use_mirror_vertex_groups = False
me_cube_003.use_paint_bone_selection = False
me_cube_003.use_paint_mask = True
me_cube_003.update()
me_cube_002 = bpy.data.meshes.new('Cube.002')
me_cube_002.from_pydata([], [], [])
_ca = me_cube_002.color_attributes.new('Col', 'BYTE_COLOR', 'CORNER')
_ca.data.foreach_set('color', [])
me_cube_002.use_remesh_preserve_volume = False
me_cube_002.use_remesh_preserve_attributes = False
me_cube_002.use_mirror_vertex_groups = False
me_cube_002.use_paint_bone_selection = False
me_cube_002.use_paint_mask = True
me_cube_002.update()
arm_armature_003 = bpy.data.armatures.new('Armature.003')  # bones are not reproduced

# ---- objects
ob_cube_000 = bpy.data.objects.new('Cube.000', me_cube_004)
ob_cube_002 = bpy.data.objects.new('Cube.002', me_cube_003)
ob_cube_001 = bpy.data.objects.new('Cube.001', me_cube_002)
ob_camera = bpy.data.objects.new('Camera', cam_camera)
ob_armature = bpy.data.objects.new('Armature', arm_armature_003)

# ---- transforms, parenting, visibility, modifiers, constraints
ob_cube_000.location = (0.0, 0.0, 0.0)
ob_cube_000.scale = (1.295, 1.295, 1.295)
ob_cube_000.lineart.crease_threshold = 0.0
_m = ob_cube_000.modifiers.new('Mirror', 'MIRROR')
_m.use_clip = True
ob_cube_002.location = (0.0, -4.144, 0.1643)
ob_cube_002.rotation_euler = (0.0, 0.0, 3.142)
ob_cube_002.scale = (0.653, 0.653, 0.653)
ob_cube_002.lineart.crease_threshold = 0.0
_m = ob_cube_002.modifiers.new('Triangulate', 'TRIANGULATE')
ob_cube_001.location = (-0.07365, -0.8197, 2.331)
ob_cube_001.rotation_euler = (0.0, 0.0, 3.142)
ob_cube_001.scale = (0.2417, 0.2417, 0.2417)
ob_cube_001.lineart.crease_threshold = 0.0
_m = ob_cube_001.modifiers.new('Triangulate', 'TRIANGULATE')
ob_camera.location = (7.481, -6.508, 5.344)
ob_camera.rotation_euler = (1.109, 0.01082, 0.8149)
ob_camera.lock_rotations_4d = False
ob_camera.empty_display_type = 'ARROWS'
ob_camera.color = (0.0, 0.0, 0.0, 0.0)
ob_camera.display_type = 'WIRE'
ob_camera.lineart.crease_threshold = 0.0
ob_armature.location = (0.0, 0.0, 1.192e-07)
ob_armature.lineart.crease_threshold = 0.0

# ---- collection membership
col_collection_1.objects.link(ob_cube_000)
col_collection_1.objects.link(ob_cube_002)
col_collection_1.objects.link(ob_cube_001)
col_collection_1.objects.link(ob_camera)
col_collection_1.objects.link(ob_armature)

# ---- scene / render settings (as saved in the file)
scene.camera = ob_camera
scene.frame_start = 1; scene.frame_end = 250; scene.frame_set(21)
scene.render.engine = 'BLENDER_EEVEE_NEXT'
scene.render.resolution_percentage = 50
scene.render.dither_intensity = 0.0
scene.cycles.use_denoising = False
scene.cycles.samples = 128
scene.cycles.sampling_pattern = 'TABULATED_SOBOL'
scene.cycles.light_sampling_threshold = 0.0
scene.cycles.use_adaptive_sampling = False
scene.cycles.use_light_tree = False
scene.cycles.blur_glossy = 0.0
scene.cycles.sample_clamp_indirect = 0.0
scene.view_settings.view_transform = 'Standard'
bpy.context.view_layer.update()

# ---- added for rendering (the .blend has no usable light): sun
light_auto_sun = bpy.data.lights.new('AutoSun', 'SUN')
light_auto_sun.energy = 3.0
light_auto_sun.angle = 0.0523599
ob_auto_sun = bpy.data.objects.new('AutoSun', light_auto_sun)
scene.collection.objects.link(ob_auto_sun)
ob_auto_sun.rotation_euler = (0.872665, 0.174533, 0.523599)
bpy.context.view_layer.update()
